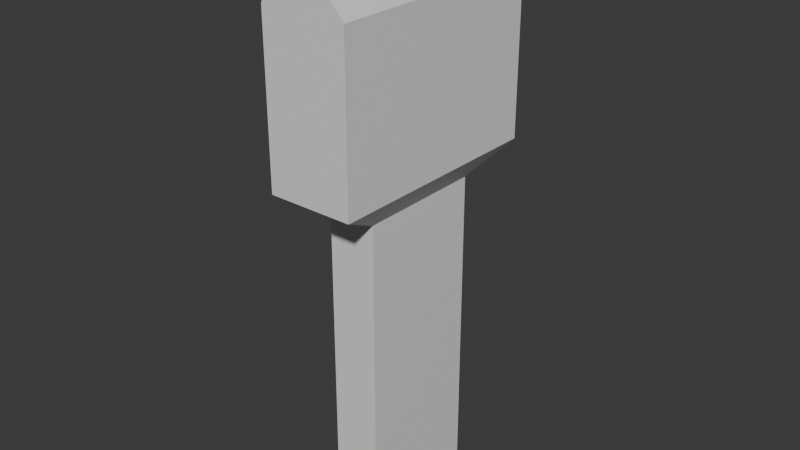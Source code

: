 # Source: brush.blend  (saved by Blender 5.0.119; exported with 4.5.12 LTS)
import bpy
from mathutils import Matrix  # noqa: F401  (used for matrix-valued properties, if any)

bpy.ops.wm.read_factory_settings(use_empty=True)
scene = bpy.context.scene
scene.name = 'Scene'

# ---- collections
col_collection = bpy.data.collections.new('Collection'); scene.collection.children.link(col_collection)

# ---- materials (node trees are filled in below, after node groups)
mat_material = bpy.data.materials.new('Material')
mat_material.alpha_threshold = 0.0
mat_material.use_backface_culling_lightprobe_volume = False
mat_material.roughness = 0.5
mat_material.line_color = (0.0, 0.0, 0.0, 1.0)

# ---- material node trees
mat_material.use_nodes = True; mat_material.node_tree.nodes.clear()
_N = mat_material.node_tree.nodes; _L = mat_material.node_tree.links
n0 = _N.new('ShaderNodeOutputMaterial'); n0.name = 'Material Output'; n0.location = (200, 100)
n1 = _N.new('ShaderNodeBsdfPrincipled'); n1.name = 'Principled BSDF'; n1.location = (-200, 100)
_L.new(n1.outputs[0], n0.inputs[0])
n0.is_active_output = True

# ---- world
world_world = bpy.data.worlds.new('World'); scene.world = world_world
world_world.use_nodes = True; world_world.node_tree.nodes.clear()
_N = world_world.node_tree.nodes; _L = world_world.node_tree.links
n0 = _N.new('ShaderNodeOutputWorld'); n0.name = 'World Output'; n0.location = (200, 100)
n1 = _N.new('ShaderNodeBackground'); n1.name = 'Background'; n1.location = (-200, 100)
n1.inputs[0].default_value = (0.05088, 0.05088, 0.05088, 1.0)
_L.new(n1.outputs[0], n0.inputs[0])
n0.is_active_output = True
world_world.color = (0.05088, 0.05088, 0.05088)
world_world.sun_shadow_jitter_overblur = 0.0

# ---- meshes
me_cube = bpy.data.meshes.new('Cube')
me_cube.from_pydata([(0.01921, 0.05151, 0.1264), (0.01921, 0.05151, -0.1264), (0.01921, -0.05151, 0.1264), (0.01921, -0.05151, -0.1264), (-0.01921, 0.05151, 0.1264), (-0.01921, 0.05151, -0.1264), (-0.01921, -0.05151, 0.1264), (-0.01921, -0.05151, -0.1264), (0.03414, -0.09154, 0.148), (-0.03414, -0.09154, 0.148), (0.03414, 0.09154, 0.148), (-0.03414, 0.09154, 0.148)], [], [(0, 4, 11, 10), (3, 2, 6, 7), (7, 6, 4, 5), (5, 1, 3, 7), (1, 0, 2, 3), (5, 4, 0, 1), (6, 2, 8, 9), (4, 6, 9, 11), (2, 0, 10, 8)])
_uv = me_cube.uv_layers.new(name='UVMap')
_uv.uv.foreach_set('vector', [0.625, 0.5, 0.625, 0.25, 0.625, 0.25, 0.625, 0.5, 0.375, 0.75, 0.625, 0.75, 0.625, 1.0, 0.375, 1.0, 0.375, 0.0, 0.625, 0.0, 0.625, 0.25, 0.375, 0.25, 0.125, 0.5, 0.375, 0.5, 0.375, 0.75, 0.125, 0.75, 0.375, 0.5, 0.625, 0.5, 0.625, 0.75, 0.375, 0.75, 0.375, 0.25, 0.625, 0.25, 0.625, 0.5, 0.375, 0.5, 0.625, 1.0, 0.625, 0.75, 0.625, 0.75, 0.625, 1.0, 0.625, 0.25, 0.625, 0.0, 0.625, 0.0, 0.625, 0.25, 0.625, 0.75, 0.625, 0.5, 0.625, 0.5, 0.625, 0.75])
me_cube.materials.append(mat_material)
me_cube.use_mirror_vertex_groups = False
me_cube.update()
me_cube_001 = bpy.data.meshes.new('Cube.001')
me_cube_001.from_pydata([(0.03414, -0.09154, 0.148), (-0.03414, -0.09154, 0.148), (0.03414, 0.09154, 0.148), (-0.03414, 0.09154, 0.148), (0.03414, -0.09154, 0.2777), (-0.03414, -0.09154, 0.2777), (0.03414, 0.09154, 0.2777), (-0.03414, 0.09154, 0.2777), (-0.01317, 0.09154, 0.3275), (-0.007058, 0.09154, 0.3275), (-0.01317, -0.09154, 0.3275), (-0.007058, -0.09154, 0.3275)], [], [(2, 3, 7, 6), (0, 2, 6, 4), (3, 1, 5, 7), (1, 0, 4, 5), (4, 6, 9, 11), (6, 7, 8, 9), (5, 4, 11, 10), (11, 9, 8, 10), (7, 5, 10, 8)])
_uv = me_cube_001.uv_layers.new(name='UVMap')
_uv.uv.foreach_set('vector', [0.625, 0.5, 0.625, 0.25, 0.625, 0.25, 0.625, 0.5, 0.625, 0.75, 0.625, 0.5, 0.625, 0.5, 0.625, 0.75, 0.625, 0.25, 0.625, 0.0, 0.625, 0.0, 0.625, 0.25, 0.625, 1.0, 0.625, 0.75, 0.625, 0.75, 0.625, 1.0, 0.625, 0.75, 0.625, 0.5, 0.625, 0.5, 0.625, 0.75, 0.625, 0.5, 0.625, 0.25, 0.625, 0.25, 0.625, 0.5, 0.625, 1.0, 0.625, 0.75, 0.625, 0.75, 0.625, 1.0, 0.625, 0.75, 0.625, 0.5, 0.625, 0.25, 0.625, 0.0, 0.625, 0.25, 0.625, 0.0, 0.625, 0.0, 0.625, 0.25])
me_cube_001.materials.append(mat_material)
me_cube_001.use_mirror_vertex_groups = False
me_cube_001.update()

# ---- objects
ob_cube = bpy.data.objects.new('Cube', me_cube)
ob_cube_001 = bpy.data.objects.new('Cube.001', me_cube_001)

# ---- transforms, parenting, visibility, modifiers, constraints
ob_cube.location = (0.0, 0.0, 0.0)
ob_cube.lock_rotations_4d = False
ob_cube.empty_display_type = 'ARROWS'
ob_cube.lineart.crease_threshold = 0.0
ob_cube_001.location = (0.0, 0.0, 0.0)
ob_cube_001.lock_rotations_4d = False
ob_cube_001.empty_display_type = 'ARROWS'
ob_cube_001.lineart.crease_threshold = 0.0

# ---- collection membership
col_collection.objects.link(ob_cube)
col_collection.objects.link(ob_cube_001)

# ---- scene / render settings (as saved in the file)
scene.frame_start = 1; scene.frame_end = 250; scene.frame_set(1)
scene.render.engine = 'BLENDER_EEVEE_NEXT'
scene.render.bake_bias = 0.0
scene.render.bake_samples = 0
scene.cycles.sampling_pattern = 'TABULATED_SOBOL'
scene.eevee.use_volume_custom_range = False
scene.eevee.fast_gi_thickness_far = 0.0
bpy.context.view_layer.update()

# ---- added for rendering (the .blend has no active camera and no usable light): camera, sun
cam_auto = bpy.data.cameras.new('AutoCamera')
cam_auto.lens = 50.0
cam_auto.sensor_width = 36.0
cam_auto.clip_end = 1000.0
ob_auto_camera = bpy.data.objects.new('AutoCamera', cam_auto)
scene.collection.objects.link(ob_auto_camera)
ob_auto_camera.location = (0.457233, -0.548679, 0.466321)
ob_auto_camera.rotation_euler = (1.09748, -7.21219e-08, 0.694738)
scene.camera = ob_auto_camera
light_auto_sun = bpy.data.lights.new('AutoSun', 'SUN')
light_auto_sun.energy = 3.0
light_auto_sun.angle = 0.0523599
ob_auto_sun = bpy.data.objects.new('AutoSun', light_auto_sun)
scene.collection.objects.link(ob_auto_sun)
ob_auto_sun.rotation_euler = (0.872665, 0.174533, 0.523599)
bpy.context.view_layer.update()
